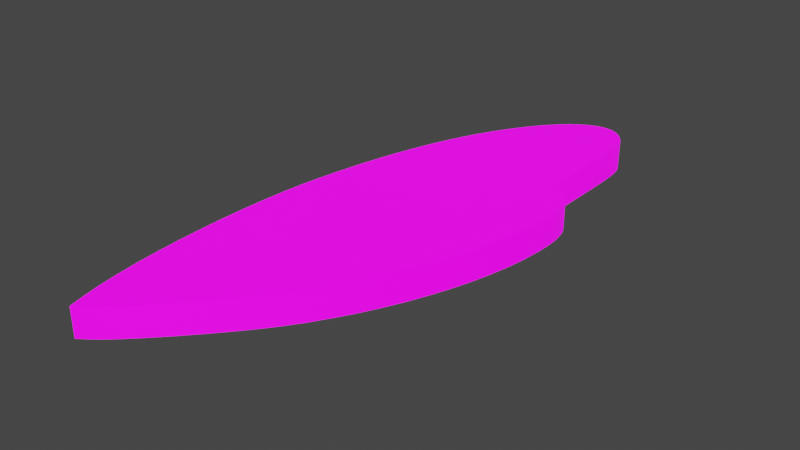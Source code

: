 # Source: UVMap.blend  (saved by Blender 2.93.20; exported with 4.5.12 LTS)
import bpy
from mathutils import Matrix  # noqa: F401  (used for matrix-valued properties, if any)

bpy.ops.wm.read_factory_settings(use_empty=True)
scene = bpy.context.scene
scene.name = 'Scene'

# ---- collections
col_stencil_svg = bpy.data.collections.new('Stencil.svg'); scene.collection.children.link(col_stencil_svg)

# ---- images (referenced by path relative to the original .blend; pixels are not part of the script)
import os
ASSET_DIR = os.environ.get("B2B_ASSET_DIR", "")  # directory of the original .blend (textures are referenced by path, not embedded)
HERE = os.path.dirname(os.path.abspath(__file__))  # packed textures are extracted next to this script under _unpacked/

def load_image(name, relpath, width, height, colorspace="sRGB"):
    """Load a texture the original file referenced (path relative to the .blend, or extracted next to this script)."""
    p = next((c for c in (os.path.join(HERE, relpath), os.path.join(ASSET_DIR, relpath)) if relpath and os.path.exists(c)), "")
    if p:
        img = bpy.data.images.load(p, check_existing=True)
        img.name = name
    else:  # same state as the original file: an image datablock whose file is absent (Cycles renders it pink)
        img = bpy.data.images.new(name, width, height)
        img.source = "FILE"
        img.filepath = "//" + (relpath or name)
    img.colorspace_settings.name = colorspace
    return img
img_icon_png = load_image('Icon.png', 'Icon.png', 1024, 1024, 'sRGB')

# ---- materials (node trees are filled in below, after node groups)
mat_svgmat_002 = bpy.data.materials.new('SVGMat.002')
mat_svgmat_002.use_transparent_shadow = False
mat_svgmat_002.diffuse_color = (0.0, 0.0, 0.0, 1.0)

# ---- material node trees
mat_svgmat_002.use_nodes = True; mat_svgmat_002.node_tree.nodes.clear()
_N = mat_svgmat_002.node_tree.nodes; _L = mat_svgmat_002.node_tree.links
n0 = _N.new('ShaderNodeBsdfPrincipled'); n0.name = 'Principled BSDF'; n0.location = (10, 300)
n0.distribution = 'GGX'
n0.subsurface_method = 'BURLEY'
n0.inputs[3].default_value = 1.45
n0.inputs[28].default_value = 1.0
n1 = _N.new('ShaderNodeOutputMaterial'); n1.name = 'Material Output'; n1.location = (300, 300)
n2 = _N.new('ShaderNodeTexImage'); n2.name = 'Image Texture'; n2.location = (-280, 280)
n2.image = img_icon_png
n3 = _N.new('ShaderNodeTexImage'); n3.name = 'Image Texture.001'; n3.location = (-280, -60)
n3.image = img_icon_png
_L.new(n0.outputs[0], n1.inputs[0])
_L.new(n2.outputs[0], n0.inputs[0])
_L.new(n3.outputs[0], n0.inputs[27])
n1.is_active_output = True

# ---- world
world_world = bpy.data.worlds.new('World'); scene.world = world_world
world_world.use_nodes = True; world_world.node_tree.nodes.clear()
_N = world_world.node_tree.nodes; _L = world_world.node_tree.links
n0 = _N.new('ShaderNodeOutputWorld'); n0.name = 'World Output'; n0.location = (300, 300)
n1 = _N.new('ShaderNodeBackground'); n1.name = 'Background'; n1.location = (10, 300)
n1.inputs[0].default_value = (0.05088, 0.05088, 0.05088, 1.0)
_L.new(n1.outputs[0], n0.inputs[0])
n0.is_active_output = True
world_world.color = (0.05088, 0.05088, 0.05088)
world_world.use_sun_shadow = False
world_world.sun_shadow_jitter_overblur = 0.0

# ---- meshes
me_path1587_001 = bpy.data.meshes.new('path1587.001')
me_path1587_001.from_pydata([(0.003197, 0.002041, 0.0005), (0.00291, 0.003269, 0.0005), (0.002662, 0.004649, 0.0005), (0.002452, 0.006156, 0.0005), (0.002283, 0.007763, 0.0005), (0.002154, 0.009443, 0.0005), (0.002068, 0.01117, 0.0005), (0.002025, 0.01292, 0.0005), (0.002026, 0.01466, 0.0005), (0.002072, 0.01637, 0.0005), (0.002164, 0.01802, 0.0005), (0.002304, 0.01958, 0.0005), (0.002491, 0.02103, 0.0005), (0.002748, 0.0226, 0.0005), (0.003028, 0.02411, 0.0005), (0.003333, 0.02555, 0.0005), (0.003663, 0.02692, 0.0005), (0.004019, 0.02823, 0.0005), (0.0044, 0.02949, 0.0005), (0.004809, 0.03068, 0.0005), (0.005244, 0.03182, 0.0005), (0.005708, 0.0329, 0.0005), (0.0062, 0.03393, 0.0005), (0.006721, 0.03491, 0.0005), (0.007272, 0.03584, 0.0005), (0.007934, 0.03684, 0.0005), (0.008597, 0.0377, 0.0005), (0.009255, 0.03844, 0.0005), (0.009904, 0.03904, 0.0005), (0.01054, 0.0395, 0.0005), (0.01115, 0.03983, 0.0005), (0.01175, 0.04002, 0.0005), (0.01231, 0.04007, 0.0005), (0.01284, 0.03998, 0.0005), (0.01333, 0.03974, 0.0005), (0.01377, 0.03935, 0.0005), (0.01417, 0.03881, 0.0005), (0.01428, 0.03862, 0.0005), (0.01437, 0.03843, 0.0005), (0.01444, 0.03822, 0.0005), (0.01451, 0.03798, 0.0005), (0.01456, 0.03769, 0.0005), (0.0146, 0.03736, 0.0005), (0.01464, 0.03696, 0.0005), (0.01466, 0.03648, 0.0005), (0.01468, 0.03592, 0.0005), (0.0147, 0.03526, 0.0005), (0.01471, 0.0345, 0.0005), (0.01471, 0.03361, 0.0005), (0.01471, 0.03352, 0.0005), (0.01472, 0.03329, 0.0005), (0.01472, 0.03293, 0.0005), (0.01472, 0.03248, 0.0005), (0.01472, 0.03197, 0.0005), (0.01473, 0.03143, 0.0005), (0.01473, 0.03089, 0.0005), (0.01474, 0.03038, 0.0005), (0.01474, 0.02994, 0.0005), (0.01474, 0.02958, 0.0005), (0.01474, 0.02934, 0.0005), (0.01474, 0.02926, 0.0005), (0.01542, 0.02903, 0.0005), (0.0157, 0.02891, 0.0005), (0.01594, 0.02875, 0.0005), (0.01616, 0.02854, 0.0005), (0.01635, 0.02829, 0.0005), (0.01651, 0.028, 0.0005), (0.01664, 0.02765, 0.0005), (0.01674, 0.02725, 0.0005), (0.01682, 0.02681, 0.0005), (0.01687, 0.02631, 0.0005), (0.01689, 0.02576, 0.0005), (0.01688, 0.02515, 0.0005), (0.01685, 0.02449, 0.0005), (0.01673, 0.02318, 0.0005), (0.01653, 0.02185, 0.0005), (0.01625, 0.0205, 0.0005), (0.0159, 0.01913, 0.0005), (0.01548, 0.01776, 0.0005), (0.01499, 0.0164, 0.0005), (0.01444, 0.01504, 0.0005), (0.01383, 0.01371, 0.0005), (0.01316, 0.0124, 0.0005), (0.01243, 0.01113, 0.0005), (0.01166, 0.009895, 0.0005), (0.01083, 0.008716, 0.0005), (0.01037, 0.008114, 0.0005), (0.009842, 0.007459, 0.0005), (0.009262, 0.006766, 0.0005), (0.008645, 0.006053, 0.0005), (0.008005, 0.005335, 0.0005), (0.007358, 0.004628, 0.0005), (0.00672, 0.00395, 0.0005), (0.006104, 0.003316, 0.0005), (0.005527, 0.002743, 0.0005), (0.005004, 0.002248, 0.0005), (0.00455, 0.001845, 0.0005), (0.00418, 0.001553, 0.0005), (0.004166, 0.001543, 0.0005), (0.004127, 0.001515, 0.0005), (0.004068, 0.001473, 0.0005), (0.003994, 0.00142, 0.0005), (0.003911, 0.00136, 0.0005), (0.003822, 0.001297, 0.0005), (0.003734, 0.001233, 0.0005), (0.00365, 0.001173, 0.0005), (0.003577, 0.00112, 0.0005), (0.003518, 0.001078, 0.0005), (0.003479, 0.00105, 0.0005), (0.003465, 0.00104, 0.0005), (0.00346, 0.00106, 0.0005), (0.003445, 0.001114, 0.0005), (0.003423, 0.001196, 0.0005), (0.003395, 0.0013, 0.0005), (0.003364, 0.001417, 0.0005), (0.003331, 0.001541, 0.0005), (0.003298, 0.001665, 0.0005), (0.003266, 0.001782, 0.0005), (0.003239, 0.001885, 0.0005), (0.003217, 0.001967, 0.0005), (0.003202, 0.002021, 0.0005), (0.003197, 0.002041, -0.0005), (0.00291, 0.003269, -0.0005), (0.002662, 0.004649, -0.0005), (0.002452, 0.006156, -0.0005), (0.002283, 0.007763, -0.0005), (0.002154, 0.009443, -0.0005), (0.002068, 0.01117, -0.0005), (0.002025, 0.01292, -0.0005), (0.002026, 0.01466, -0.0005), (0.002072, 0.01637, -0.0005), (0.002164, 0.01802, -0.0005), (0.002304, 0.01958, -0.0005), (0.002491, 0.02103, -0.0005), (0.002748, 0.0226, -0.0005), (0.003028, 0.02411, -0.0005), (0.003333, 0.02555, -0.0005), (0.003663, 0.02692, -0.0005), (0.004019, 0.02823, -0.0005), (0.0044, 0.02949, -0.0005), (0.004809, 0.03068, -0.0005), (0.005244, 0.03182, -0.0005), (0.005708, 0.0329, -0.0005), (0.0062, 0.03393, -0.0005), (0.006721, 0.03491, -0.0005), (0.007272, 0.03584, -0.0005), (0.007934, 0.03684, -0.0005), (0.008597, 0.0377, -0.0005), (0.009255, 0.03844, -0.0005), (0.009904, 0.03904, -0.0005), (0.01054, 0.0395, -0.0005), (0.01115, 0.03983, -0.0005), (0.01175, 0.04002, -0.0005), (0.01231, 0.04007, -0.0005), (0.01284, 0.03998, -0.0005), (0.01333, 0.03974, -0.0005), (0.01377, 0.03935, -0.0005), (0.01417, 0.03881, -0.0005), (0.01428, 0.03862, -0.0005), (0.01437, 0.03843, -0.0005), (0.01444, 0.03822, -0.0005), (0.01451, 0.03798, -0.0005), (0.01456, 0.03769, -0.0005), (0.0146, 0.03736, -0.0005), (0.01464, 0.03696, -0.0005), (0.01466, 0.03648, -0.0005), (0.01468, 0.03592, -0.0005), (0.0147, 0.03526, -0.0005), (0.01471, 0.0345, -0.0005), (0.01471, 0.03361, -0.0005), (0.01471, 0.03352, -0.0005), (0.01472, 0.03329, -0.0005), (0.01472, 0.03293, -0.0005), (0.01472, 0.03248, -0.0005), (0.01472, 0.03197, -0.0005), (0.01473, 0.03143, -0.0005), (0.01473, 0.03089, -0.0005), (0.01474, 0.03038, -0.0005), (0.01474, 0.02994, -0.0005), (0.01474, 0.02958, -0.0005), (0.01474, 0.02934, -0.0005), (0.01474, 0.02926, -0.0005), (0.01542, 0.02903, -0.0005), (0.0157, 0.02891, -0.0005), (0.01594, 0.02875, -0.0005), (0.01616, 0.02854, -0.0005), (0.01635, 0.02829, -0.0005), (0.01651, 0.028, -0.0005), (0.01664, 0.02765, -0.0005), (0.01674, 0.02725, -0.0005), (0.01682, 0.02681, -0.0005), (0.01687, 0.02631, -0.0005), (0.01689, 0.02576, -0.0005), (0.01688, 0.02515, -0.0005), (0.01685, 0.02449, -0.0005), (0.01673, 0.02318, -0.0005), (0.01653, 0.02185, -0.0005), (0.01625, 0.0205, -0.0005), (0.0159, 0.01913, -0.0005), (0.01548, 0.01776, -0.0005), (0.01499, 0.0164, -0.0005), (0.01444, 0.01504, -0.0005), (0.01383, 0.01371, -0.0005), (0.01316, 0.0124, -0.0005), (0.01243, 0.01113, -0.0005), (0.01166, 0.009895, -0.0005), (0.01083, 0.008716, -0.0005), (0.01037, 0.008114, -0.0005), (0.009842, 0.007459, -0.0005), (0.009262, 0.006766, -0.0005), (0.008645, 0.006053, -0.0005), (0.008005, 0.005335, -0.0005), (0.007358, 0.004628, -0.0005), (0.00672, 0.00395, -0.0005), (0.006104, 0.003316, -0.0005), (0.005527, 0.002743, -0.0005), (0.005004, 0.002248, -0.0005), (0.00455, 0.001845, -0.0005), (0.00418, 0.001553, -0.0005), (0.004166, 0.001543, -0.0005), (0.004127, 0.001515, -0.0005), (0.004068, 0.001473, -0.0005), (0.003994, 0.00142, -0.0005), (0.003911, 0.00136, -0.0005), (0.003822, 0.001297, -0.0005), (0.003734, 0.001233, -0.0005), (0.00365, 0.001173, -0.0005), (0.003577, 0.00112, -0.0005), (0.003518, 0.001078, -0.0005), (0.003479, 0.00105, -0.0005), (0.003465, 0.00104, -0.0005), (0.00346, 0.00106, -0.0005), (0.003445, 0.001114, -0.0005), (0.003423, 0.001196, -0.0005), (0.003395, 0.0013, -0.0005), (0.003364, 0.001417, -0.0005), (0.003331, 0.001541, -0.0005), (0.003298, 0.001665, -0.0005), (0.003266, 0.001782, -0.0005), (0.003239, 0.001885, -0.0005), (0.003217, 0.001967, -0.0005), (0.003202, 0.002021, -0.0005)], [], [(31, 33, 32), (30, 33, 31), (30, 34, 33), (29, 34, 30), (29, 35, 34), (28, 35, 29), (28, 36, 35), (27, 36, 28), (27, 37, 36), (27, 38, 37), (26, 38, 27), (26, 39, 38), (26, 40, 39), (26, 41, 40), (25, 41, 26), (25, 42, 41), (25, 43, 42), (25, 44, 43), (24, 44, 25), (24, 45, 44), (24, 46, 45), (23, 46, 24), (23, 47, 46), (22, 47, 23), (22, 48, 47), (21, 48, 22), (21, 49, 48), (21, 50, 49), (21, 51, 50), (21, 52, 51), (20, 52, 21), (20, 53, 52), (20, 54, 53), (19, 54, 20), (19, 55, 54), (19, 56, 55), (18, 56, 19), (18, 57, 56), (18, 58, 57), (18, 59, 58), (17, 59, 18), (17, 60, 59), (17, 61, 60), (17, 62, 61), (17, 63, 62), (17, 64, 63), (17, 65, 64), (17, 66, 65), (16, 66, 17), (16, 67, 66), (16, 68, 67), (16, 69, 68), (15, 69, 16), (15, 70, 69), (15, 71, 70), (15, 72, 71), (14, 72, 15), (14, 73, 72), (14, 74, 73), (13, 74, 14), (13, 75, 74), (12, 75, 13), (12, 76, 75), (11, 76, 12), (11, 77, 76), (10, 77, 11), (10, 78, 77), (9, 78, 10), (9, 79, 78), (9, 80, 79), (8, 80, 9), (8, 81, 80), (7, 81, 8), (7, 82, 81), (6, 82, 7), (6, 83, 82), (5, 83, 6), (5, 84, 83), (5, 85, 84), (4, 85, 5), (4, 86, 85), (4, 87, 86), (3, 87, 4), (3, 88, 87), (3, 89, 88), (2, 89, 3), (2, 90, 89), (2, 91, 90), (1, 91, 2), (1, 92, 91), (1, 93, 92), (1, 94, 93), (0, 94, 1), (0, 95, 94), (0, 96, 95), (120, 96, 0), (119, 96, 120), (118, 96, 119), (117, 96, 118), (117, 97, 96), (116, 97, 117), (115, 97, 116), (115, 98, 97), (115, 99, 98), (114, 99, 115), (114, 100, 99), (114, 101, 100), (114, 102, 101), (113, 102, 114), (113, 103, 102), (112, 103, 113), (112, 104, 103), (112, 105, 104), (111, 105, 112), (111, 106, 105), (111, 107, 106), (110, 107, 111), (110, 108, 107), (109, 108, 110), (152, 153, 154), (151, 152, 154), (151, 154, 155), (150, 151, 155), (150, 155, 156), (149, 150, 156), (149, 156, 157), (148, 149, 157), (148, 157, 158), (148, 158, 159), (147, 148, 159), (147, 159, 160), (147, 160, 161), (147, 161, 162), (146, 147, 162), (146, 162, 163), (146, 163, 164), (146, 164, 165), (145, 146, 165), (145, 165, 166), (145, 166, 167), (144, 145, 167), (144, 167, 168), (143, 144, 168), (143, 168, 169), (142, 143, 169), (142, 169, 170), (142, 170, 171), (142, 171, 172), (142, 172, 173), (141, 142, 173), (141, 173, 174), (141, 174, 175), (140, 141, 175), (140, 175, 176), (140, 176, 177), (139, 140, 177), (139, 177, 178), (139, 178, 179), (139, 179, 180), (138, 139, 180), (138, 180, 181), (138, 181, 182), (138, 182, 183), (138, 183, 184), (138, 184, 185), (138, 185, 186), (138, 186, 187), (137, 138, 187), (137, 187, 188), (137, 188, 189), (137, 189, 190), (136, 137, 190), (136, 190, 191), (136, 191, 192), (136, 192, 193), (135, 136, 193), (135, 193, 194), (135, 194, 195), (134, 135, 195), (134, 195, 196), (133, 134, 196), (133, 196, 197), (132, 133, 197), (132, 197, 198), (131, 132, 198), (131, 198, 199), (130, 131, 199), (130, 199, 200), (130, 200, 201), (129, 130, 201), (129, 201, 202), (128, 129, 202), (128, 202, 203), (127, 128, 203), (127, 203, 204), (126, 127, 204), (126, 204, 205), (126, 205, 206), (125, 126, 206), (125, 206, 207), (125, 207, 208), (124, 125, 208), (124, 208, 209), (124, 209, 210), (123, 124, 210), (123, 210, 211), (123, 211, 212), (122, 123, 212), (122, 212, 213), (122, 213, 214), (122, 214, 215), (121, 122, 215), (121, 215, 216), (121, 216, 217), (241, 121, 217), (240, 241, 217), (239, 240, 217), (238, 239, 217), (238, 217, 218), (237, 238, 218), (236, 237, 218), (236, 218, 219), (236, 219, 220), (235, 236, 220), (235, 220, 221), (235, 221, 222), (235, 222, 223), (234, 235, 223), (234, 223, 224), (233, 234, 224), (233, 224, 225), (233, 225, 226), (232, 233, 226), (232, 226, 227), (232, 227, 228), (231, 232, 228), (231, 228, 229), (230, 231, 229), (31, 32, 153, 152), (32, 33, 154, 153), (30, 31, 152, 151), (33, 34, 155, 154), (29, 30, 151, 150), (34, 35, 156, 155), (28, 29, 150, 149), (35, 36, 157, 156), (27, 28, 149, 148), (36, 37, 158, 157), (37, 38, 159, 158), (26, 27, 148, 147), (38, 39, 160, 159), (39, 40, 161, 160), (40, 41, 162, 161), (25, 26, 147, 146), (41, 42, 163, 162), (42, 43, 164, 163), (43, 44, 165, 164), (24, 25, 146, 145), (44, 45, 166, 165), (45, 46, 167, 166), (23, 24, 145, 144), (46, 47, 168, 167), (22, 23, 144, 143), (47, 48, 169, 168), (21, 22, 143, 142), (48, 49, 170, 169), (49, 50, 171, 170), (50, 51, 172, 171), (51, 52, 173, 172), (20, 21, 142, 141), (52, 53, 174, 173), (53, 54, 175, 174), (19, 20, 141, 140), (54, 55, 176, 175), (55, 56, 177, 176), (18, 19, 140, 139), (56, 57, 178, 177), (57, 58, 179, 178), (58, 59, 180, 179), (17, 18, 139, 138), (59, 60, 181, 180), (60, 61, 182, 181), (61, 62, 183, 182), (62, 63, 184, 183), (63, 64, 185, 184), (64, 65, 186, 185), (65, 66, 187, 186), (16, 17, 138, 137), (66, 67, 188, 187), (67, 68, 189, 188), (68, 69, 190, 189), (15, 16, 137, 136), (69, 70, 191, 190), (70, 71, 192, 191), (71, 72, 193, 192), (14, 15, 136, 135), (72, 73, 194, 193), (73, 74, 195, 194), (13, 14, 135, 134), (74, 75, 196, 195), (12, 13, 134, 133), (75, 76, 197, 196), (11, 12, 133, 132), (76, 77, 198, 197), (10, 11, 132, 131), (77, 78, 199, 198), (9, 10, 131, 130), (78, 79, 200, 199), (79, 80, 201, 200), (8, 9, 130, 129), (80, 81, 202, 201), (7, 8, 129, 128), (81, 82, 203, 202), (6, 7, 128, 127), (82, 83, 204, 203), (5, 6, 127, 126), (83, 84, 205, 204), (84, 85, 206, 205), (4, 5, 126, 125), (85, 86, 207, 206), (86, 87, 208, 207), (3, 4, 125, 124), (87, 88, 209, 208), (88, 89, 210, 209), (2, 3, 124, 123), (89, 90, 211, 210), (90, 91, 212, 211), (1, 2, 123, 122), (91, 92, 213, 212), (92, 93, 214, 213), (93, 94, 215, 214), (0, 1, 122, 121), (94, 95, 216, 215), (95, 96, 217, 216), (120, 0, 121, 241), (119, 120, 241, 240), (118, 119, 240, 239), (117, 118, 239, 238), (96, 97, 218, 217), (116, 117, 238, 237), (115, 116, 237, 236), (97, 98, 219, 218), (98, 99, 220, 219), (114, 115, 236, 235), (99, 100, 221, 220), (100, 101, 222, 221), (101, 102, 223, 222), (113, 114, 235, 234), (102, 103, 224, 223), (112, 113, 234, 233), (103, 104, 225, 224), (104, 105, 226, 225), (111, 112, 233, 232), (105, 106, 227, 226), (106, 107, 228, 227), (110, 111, 232, 231), (107, 108, 229, 228), (109, 110, 231, 230), (108, 109, 230, 229)])
_uv = me_path1587_001.uv_layers.new(name='UVMap')
_uv.uv.foreach_set('vector', [0.6177, 0.9274, 0.6713, 0.9263, 0.6453, 0.9285, 0.5886, 0.9232, 0.6713, 0.9263, 0.6177, 0.9274, 0.5886, 0.9232, 0.6954, 0.921, 0.6713, 0.9263, 0.5583, 0.9159, 0.6954, 0.921, 0.5886, 0.9232, 0.5583, 0.9159, 0.7173, 0.9124, 0.6954, 0.921, 0.5271, 0.9055, 0.7173, 0.9124, 0.5583, 0.9159, 0.5271, 0.9055, 0.7368, 0.9004, 0.7173, 0.9124, 0.4952, 0.8921, 0.7368, 0.9004, 0.5271, 0.9055, 0.4952, 0.8921, 0.742, 0.8963, 0.7368, 0.9004, 0.4952, 0.8921, 0.7464, 0.892, 0.742, 0.8963, 0.4629, 0.8758, 0.7464, 0.892, 0.4952, 0.8921, 0.4629, 0.8758, 0.7502, 0.8873, 0.7464, 0.892, 0.4629, 0.8758, 0.7533, 0.8819, 0.7502, 0.8873, 0.4629, 0.8758, 0.7559, 0.8756, 0.7533, 0.8819, 0.4303, 0.8566, 0.7559, 0.8756, 0.4629, 0.8758, 0.4303, 0.8566, 0.758, 0.8682, 0.7559, 0.8756, 0.4303, 0.8566, 0.7597, 0.8593, 0.758, 0.8682, 0.4303, 0.8566, 0.7609, 0.8487, 0.7597, 0.8593, 0.3978, 0.8345, 0.7609, 0.8487, 0.4303, 0.8566, 0.3978, 0.8345, 0.7619, 0.8363, 0.7609, 0.8487, 0.3978, 0.8345, 0.7626, 0.8216, 0.7619, 0.8363, 0.3707, 0.8138, 0.7626, 0.8216, 0.3978, 0.8345, 0.3707, 0.8138, 0.7631, 0.8046, 0.7626, 0.8216, 0.3451, 0.7921, 0.7631, 0.8046, 0.3707, 0.8138, 0.3451, 0.7921, 0.7635, 0.7848, 0.7631, 0.8046, 0.3209, 0.7692, 0.7635, 0.7848, 0.3451, 0.7921, 0.3209, 0.7692, 0.7635, 0.7829, 0.7635, 0.7848, 0.3209, 0.7692, 0.7636, 0.7777, 0.7635, 0.7829, 0.3209, 0.7692, 0.7637, 0.7697, 0.7636, 0.7777, 0.3209, 0.7692, 0.7639, 0.7597, 0.7637, 0.7697, 0.2981, 0.7451, 0.7639, 0.7597, 0.3209, 0.7692, 0.2981, 0.7451, 0.764, 0.7484, 0.7639, 0.7597, 0.2981, 0.7451, 0.7642, 0.7365, 0.764, 0.7484, 0.2767, 0.7198, 0.7642, 0.7365, 0.2981, 0.7451, 0.2767, 0.7198, 0.7644, 0.7245, 0.7642, 0.7365, 0.2767, 0.7198, 0.7646, 0.7132, 0.7644, 0.7245, 0.2567, 0.6932, 0.7646, 0.7132, 0.2767, 0.7198, 0.2567, 0.6932, 0.7647, 0.7032, 0.7646, 0.7132, 0.2567, 0.6932, 0.7648, 0.6953, 0.7647, 0.7032, 0.2567, 0.6932, 0.7649, 0.69, 0.7648, 0.6953, 0.2379, 0.6654, 0.7649, 0.69, 0.2567, 0.6932, 0.2379, 0.6654, 0.7649, 0.6881, 0.7649, 0.69, 0.2379, 0.6654, 0.7981, 0.6831, 0.7649, 0.6881, 0.2379, 0.6654, 0.8118, 0.6805, 0.7981, 0.6831, 0.2379, 0.6654, 0.8239, 0.6769, 0.8118, 0.6805, 0.2379, 0.6654, 0.8347, 0.6723, 0.8239, 0.6769, 0.2379, 0.6654, 0.8439, 0.6667, 0.8347, 0.6723, 0.2379, 0.6654, 0.8518, 0.6601, 0.8439, 0.6667, 0.2204, 0.6362, 0.8518, 0.6601, 0.2379, 0.6654, 0.2204, 0.6362, 0.8582, 0.6524, 0.8518, 0.6601, 0.2204, 0.6362, 0.8633, 0.6436, 0.8582, 0.6524, 0.2204, 0.6362, 0.867, 0.6337, 0.8633, 0.6436, 0.2042, 0.6057, 0.867, 0.6337, 0.2204, 0.6362, 0.2042, 0.6057, 0.8694, 0.6226, 0.867, 0.6337, 0.2042, 0.6057, 0.8705, 0.6103, 0.8694, 0.6226, 0.2042, 0.6057, 0.8702, 0.5968, 0.8705, 0.6103, 0.1892, 0.5737, 0.8702, 0.5968, 0.2042, 0.6057, 0.1892, 0.5737, 0.8687, 0.5821, 0.8702, 0.5968, 0.1892, 0.5737, 0.8627, 0.5531, 0.8687, 0.5821, 0.1754, 0.5402, 0.8627, 0.5531, 0.1892, 0.5737, 0.1754, 0.5402, 0.8528, 0.5235, 0.8627, 0.5531, 0.1628, 0.5053, 0.8528, 0.5235, 0.1754, 0.5402, 0.1628, 0.5053, 0.8392, 0.4935, 0.8528, 0.5235, 0.1536, 0.473, 0.8392, 0.4935, 0.1628, 0.5053, 0.1536, 0.473, 0.822, 0.4631, 0.8392, 0.4935, 0.1468, 0.4383, 0.822, 0.4631, 0.1536, 0.473, 0.1468, 0.4383, 0.8013, 0.4327, 0.822, 0.4631, 0.1422, 0.4016, 0.8013, 0.4327, 0.1468, 0.4383, 0.1422, 0.4016, 0.7773, 0.4023, 0.8013, 0.4327, 0.1422, 0.4016, 0.7502, 0.3722, 0.7773, 0.4023, 0.14, 0.3637, 0.7502, 0.3722, 0.1422, 0.4016, 0.14, 0.3637, 0.7201, 0.3425, 0.7502, 0.3722, 0.1399, 0.325, 0.7201, 0.3425, 0.14, 0.3637, 0.1399, 0.325, 0.6871, 0.3134, 0.7201, 0.3425, 0.142, 0.2861, 0.6871, 0.3134, 0.1399, 0.325, 0.142, 0.2861, 0.6514, 0.2851, 0.6871, 0.3134, 0.1463, 0.2478, 0.6514, 0.2851, 0.142, 0.2861, 0.1463, 0.2478, 0.6132, 0.2578, 0.6514, 0.2851, 0.1463, 0.2478, 0.5726, 0.2316, 0.6132, 0.2578, 0.1526, 0.2104, 0.5726, 0.2316, 0.1463, 0.2478, 0.1526, 0.2104, 0.55, 0.2182, 0.5726, 0.2316, 0.1526, 0.2104, 0.5241, 0.2037, 0.55, 0.2182, 0.1609, 0.1747, 0.5241, 0.2037, 0.1526, 0.2104, 0.1609, 0.1747, 0.4956, 0.1883, 0.5241, 0.2037, 0.1609, 0.1747, 0.4652, 0.1724, 0.4956, 0.1883, 0.1712, 0.1412, 0.4652, 0.1724, 0.1609, 0.1747, 0.1712, 0.1412, 0.4338, 0.1565, 0.4652, 0.1724, 0.1712, 0.1412, 0.402, 0.1408, 0.4338, 0.1565, 0.1834, 0.1105, 0.402, 0.1408, 0.1712, 0.1412, 0.1834, 0.1105, 0.3706, 0.1257, 0.402, 0.1408, 0.1834, 0.1105, 0.3404, 0.1116, 0.3706, 0.1257, 0.1834, 0.1105, 0.3121, 0.09887, 0.3404, 0.1116, 0.1975, 0.08326, 0.3121, 0.09887, 0.1834, 0.1105, 0.1975, 0.08326, 0.2863, 0.08785, 0.3121, 0.09887, 0.1975, 0.08326, 0.264, 0.07891, 0.2863, 0.08785, 0.1978, 0.08282, 0.264, 0.07891, 0.1975, 0.08326, 0.1985, 0.08161, 0.264, 0.07891, 0.1978, 0.08282, 0.1996, 0.07978, 0.264, 0.07891, 0.1985, 0.08161, 0.2009, 0.07749, 0.264, 0.07891, 0.1996, 0.07978, 0.2009, 0.07749, 0.2458, 0.07241, 0.264, 0.07891, 0.2025, 0.07489, 0.2458, 0.07241, 0.2009, 0.07749, 0.2041, 0.07214, 0.2458, 0.07241, 0.2025, 0.07489, 0.2041, 0.07214, 0.2451, 0.07219, 0.2458, 0.07241, 0.2041, 0.07214, 0.2432, 0.07157, 0.2451, 0.07219, 0.2057, 0.06938, 0.2432, 0.07157, 0.2041, 0.07214, 0.2057, 0.06938, 0.2403, 0.07063, 0.2432, 0.07157, 0.2057, 0.06938, 0.2367, 0.06946, 0.2403, 0.07063, 0.2057, 0.06938, 0.2326, 0.06813, 0.2367, 0.06946, 0.2073, 0.06678, 0.2326, 0.06813, 0.2057, 0.06938, 0.2073, 0.06678, 0.2283, 0.06671, 0.2326, 0.06813, 0.2086, 0.06449, 0.2283, 0.06671, 0.2073, 0.06678, 0.2086, 0.06449, 0.2239, 0.0653, 0.2283, 0.06671, 0.2086, 0.06449, 0.2198, 0.06397, 0.2239, 0.0653, 0.2097, 0.06266, 0.2198, 0.06397, 0.2086, 0.06449, 0.2097, 0.06266, 0.2162, 0.06279, 0.2198, 0.06397, 0.2097, 0.06266, 0.2133, 0.06186, 0.2162, 0.06279, 0.2104, 0.06145, 0.2133, 0.06186, 0.2097, 0.06266, 0.2104, 0.06145, 0.2114, 0.06124, 0.2133, 0.06186, 0.2107, 0.06101, 0.2114, 0.06124, 0.2104, 0.06145, 0.6177, 0.9274, 0.6453, 0.9285, 0.6713, 0.9263, 0.5886, 0.9232, 0.6177, 0.9274, 0.6713, 0.9263, 0.5886, 0.9232, 0.6713, 0.9263, 0.6954, 0.921, 0.5583, 0.9159, 0.5886, 0.9232, 0.6954, 0.921, 0.5583, 0.9159, 0.6954, 0.921, 0.7173, 0.9124, 0.5271, 0.9055, 0.5583, 0.9159, 0.7173, 0.9124, 0.5271, 0.9055, 0.7173, 0.9124, 0.7368, 0.9004, 0.4952, 0.8921, 0.5271, 0.9055, 0.7368, 0.9004, 0.4952, 0.8921, 0.7368, 0.9004, 0.742, 0.8963, 0.4952, 0.8921, 0.742, 0.8963, 0.7464, 0.892, 0.4629, 0.8758, 0.4952, 0.8921, 0.7464, 0.892, 0.4629, 0.8758, 0.7464, 0.892, 0.7502, 0.8873, 0.4629, 0.8758, 0.7502, 0.8873, 0.7533, 0.8819, 0.4629, 0.8758, 0.7533, 0.8819, 0.7559, 0.8756, 0.4303, 0.8566, 0.4629, 0.8758, 0.7559, 0.8756, 0.4303, 0.8566, 0.7559, 0.8756, 0.758, 0.8682, 0.4303, 0.8566, 0.758, 0.8682, 0.7597, 0.8593, 0.4303, 0.8566, 0.7597, 0.8593, 0.7609, 0.8487, 0.3978, 0.8345, 0.4303, 0.8566, 0.7609, 0.8487, 0.3978, 0.8345, 0.7609, 0.8487, 0.7619, 0.8363, 0.3978, 0.8345, 0.7619, 0.8363, 0.7626, 0.8216, 0.3707, 0.8138, 0.3978, 0.8345, 0.7626, 0.8216, 0.3707, 0.8138, 0.7626, 0.8216, 0.7631, 0.8046, 0.3451, 0.7921, 0.3707, 0.8138, 0.7631, 0.8046, 0.3451, 0.7921, 0.7631, 0.8046, 0.7635, 0.7848, 0.3209, 0.7692, 0.3451, 0.7921, 0.7635, 0.7848, 0.3209, 0.7692, 0.7635, 0.7848, 0.7635, 0.7829, 0.3209, 0.7692, 0.7635, 0.7829, 0.7636, 0.7777, 0.3209, 0.7692, 0.7636, 0.7777, 0.7637, 0.7697, 0.3209, 0.7692, 0.7637, 0.7697, 0.7639, 0.7597, 0.2981, 0.7451, 0.3209, 0.7692, 0.7639, 0.7597, 0.2981, 0.7451, 0.7639, 0.7597, 0.764, 0.7484, 0.2981, 0.7451, 0.764, 0.7484, 0.7642, 0.7365, 0.2767, 0.7198, 0.2981, 0.7451, 0.7642, 0.7365, 0.2767, 0.7198, 0.7642, 0.7365, 0.7644, 0.7245, 0.2767, 0.7198, 0.7644, 0.7245, 0.7646, 0.7132, 0.2567, 0.6932, 0.2767, 0.7198, 0.7646, 0.7132, 0.2567, 0.6932, 0.7646, 0.7132, 0.7647, 0.7032, 0.2567, 0.6932, 0.7647, 0.7032, 0.7648, 0.6953, 0.2567, 0.6932, 0.7648, 0.6953, 0.7649, 0.69, 0.2379, 0.6654, 0.2567, 0.6932, 0.7649, 0.69, 0.2379, 0.6654, 0.7649, 0.69, 0.7649, 0.6881, 0.2379, 0.6654, 0.7649, 0.6881, 0.7981, 0.6831, 0.2379, 0.6654, 0.7981, 0.6831, 0.8118, 0.6805, 0.2379, 0.6654, 0.8118, 0.6805, 0.8239, 0.6769, 0.2379, 0.6654, 0.8239, 0.6769, 0.8347, 0.6723, 0.2379, 0.6654, 0.8347, 0.6723, 0.8439, 0.6667, 0.2379, 0.6654, 0.8439, 0.6667, 0.8518, 0.6601, 0.2204, 0.6362, 0.2379, 0.6654, 0.8518, 0.6601, 0.2204, 0.6362, 0.8518, 0.6601, 0.8582, 0.6524, 0.2204, 0.6362, 0.8582, 0.6524, 0.8633, 0.6436, 0.2204, 0.6362, 0.8633, 0.6436, 0.867, 0.6337, 0.2042, 0.6057, 0.2204, 0.6362, 0.867, 0.6337, 0.2042, 0.6057, 0.867, 0.6337, 0.8694, 0.6226, 0.2042, 0.6057, 0.8694, 0.6226, 0.8705, 0.6103, 0.2042, 0.6057, 0.8705, 0.6103, 0.8702, 0.5968, 0.1892, 0.5737, 0.2042, 0.6057, 0.8702, 0.5968, 0.1892, 0.5737, 0.8702, 0.5968, 0.8687, 0.5821, 0.1892, 0.5737, 0.8687, 0.5821, 0.8627, 0.5531, 0.1754, 0.5402, 0.1892, 0.5737, 0.8627, 0.5531, 0.1754, 0.5402, 0.8627, 0.5531, 0.8528, 0.5235, 0.1628, 0.5053, 0.1754, 0.5402, 0.8528, 0.5235, 0.1628, 0.5053, 0.8528, 0.5235, 0.8392, 0.4935, 0.1536, 0.473, 0.1628, 0.5053, 0.8392, 0.4935, 0.1536, 0.473, 0.8392, 0.4935, 0.822, 0.4631, 0.1468, 0.4383, 0.1536, 0.473, 0.822, 0.4631, 0.1468, 0.4383, 0.822, 0.4631, 0.8013, 0.4327, 0.1422, 0.4016, 0.1468, 0.4383, 0.8013, 0.4327, 0.1422, 0.4016, 0.8013, 0.4327, 0.7773, 0.4023, 0.1422, 0.4016, 0.7773, 0.4023, 0.7502, 0.3722, 0.14, 0.3637, 0.1422, 0.4016, 0.7502, 0.3722, 0.14, 0.3637, 0.7502, 0.3722, 0.7201, 0.3425, 0.1399, 0.325, 0.14, 0.3637, 0.7201, 0.3425, 0.1399, 0.325, 0.7201, 0.3425, 0.6871, 0.3134, 0.142, 0.2861, 0.1399, 0.325, 0.6871, 0.3134, 0.142, 0.2861, 0.6871, 0.3134, 0.6514, 0.2851, 0.1463, 0.2478, 0.142, 0.2861, 0.6514, 0.2851, 0.1463, 0.2478, 0.6514, 0.2851, 0.6132, 0.2578, 0.1463, 0.2478, 0.6132, 0.2578, 0.5726, 0.2316, 0.1526, 0.2104, 0.1463, 0.2478, 0.5726, 0.2316, 0.1526, 0.2104, 0.5726, 0.2316, 0.55, 0.2182, 0.1526, 0.2104, 0.55, 0.2182, 0.5241, 0.2037, 0.1609, 0.1747, 0.1526, 0.2104, 0.5241, 0.2037, 0.1609, 0.1747, 0.5241, 0.2037, 0.4956, 0.1883, 0.1609, 0.1747, 0.4956, 0.1883, 0.4652, 0.1724, 0.1712, 0.1412, 0.1609, 0.1747, 0.4652, 0.1724, 0.1712, 0.1412, 0.4652, 0.1724, 0.4338, 0.1565, 0.1712, 0.1412, 0.4338, 0.1565, 0.402, 0.1408, 0.1834, 0.1105, 0.1712, 0.1412, 0.402, 0.1408, 0.1834, 0.1105, 0.402, 0.1408, 0.3706, 0.1257, 0.1834, 0.1105, 0.3706, 0.1257, 0.3404, 0.1116, 0.1834, 0.1105, 0.3404, 0.1116, 0.3121, 0.09887, 0.1975, 0.08326, 0.1834, 0.1105, 0.3121, 0.09887, 0.1975, 0.08326, 0.3121, 0.09887, 0.2863, 0.08785, 0.1975, 0.08326, 0.2863, 0.08785, 0.264, 0.07891, 0.1978, 0.08282, 0.1975, 0.08326, 0.264, 0.07891, 0.1985, 0.08161, 0.1978, 0.08282, 0.264, 0.07891, 0.1996, 0.07978, 0.1985, 0.08161, 0.264, 0.07891, 0.2009, 0.07749, 0.1996, 0.07978, 0.264, 0.07891, 0.2009, 0.07749, 0.264, 0.07891, 0.2458, 0.07241, 0.2025, 0.07489, 0.2009, 0.07749, 0.2458, 0.07241, 0.2041, 0.07214, 0.2025, 0.07489, 0.2458, 0.07241, 0.2041, 0.07214, 0.2458, 0.07241, 0.2451, 0.07219, 0.2041, 0.07214, 0.2451, 0.07219, 0.2432, 0.07157, 0.2057, 0.06938, 0.2041, 0.07214, 0.2432, 0.07157, 0.2057, 0.06938, 0.2432, 0.07157, 0.2403, 0.07063, 0.2057, 0.06938, 0.2403, 0.07063, 0.2367, 0.06946, 0.2057, 0.06938, 0.2367, 0.06946, 0.2326, 0.06813, 0.2073, 0.06678, 0.2057, 0.06938, 0.2326, 0.06813, 0.2073, 0.06678, 0.2326, 0.06813, 0.2283, 0.06671, 0.2086, 0.06449, 0.2073, 0.06678, 0.2283, 0.06671, 0.2086, 0.06449, 0.2283, 0.06671, 0.2239, 0.0653, 0.2086, 0.06449, 0.2239, 0.0653, 0.2198, 0.06397, 0.2097, 0.06266, 0.2086, 0.06449, 0.2198, 0.06397, 0.2097, 0.06266, 0.2198, 0.06397, 0.2162, 0.06279, 0.2097, 0.06266, 0.2162, 0.06279, 0.2133, 0.06186, 0.2104, 0.06145, 0.2097, 0.06266, 0.2133, 0.06186, 0.2104, 0.06145, 0.2133, 0.06186, 0.2114, 0.06124, 0.2107, 0.06101, 0.2104, 0.06145, 0.2114, 0.06124, 0.6177, 0.9274, 0.6453, 0.9285, 0.6453, 0.9285, 0.6177, 0.9274, 0.6453, 0.9285, 0.6713, 0.9263, 0.6713, 0.9263, 0.6453, 0.9285, 0.5886, 0.9232, 0.6177, 0.9274, 0.6177, 0.9274, 0.5886, 0.9232, 0.6713, 0.9263, 0.6954, 0.921, 0.6954, 0.921, 0.6713, 0.9263, 0.5583, 0.9159, 0.5886, 0.9232, 0.5886, 0.9232, 0.5583, 0.9159, 0.6954, 0.921, 0.7173, 0.9124, 0.7173, 0.9124, 0.6954, 0.921, 0.5271, 0.9055, 0.5583, 0.9159, 0.5583, 0.9159, 0.5271, 0.9055, 0.7173, 0.9124, 0.7368, 0.9004, 0.7368, 0.9004, 0.7173, 0.9124, 0.4952, 0.8921, 0.5271, 0.9055, 0.5271, 0.9055, 0.4952, 0.8921, 0.7368, 0.9004, 0.742, 0.8963, 0.742, 0.8963, 0.7368, 0.9004, 0.742, 0.8963, 0.7464, 0.892, 0.7464, 0.892, 0.742, 0.8963, 0.4629, 0.8758, 0.4952, 0.8921, 0.4952, 0.8921, 0.4629, 0.8758, 0.7464, 0.892, 0.7502, 0.8873, 0.7502, 0.8873, 0.7464, 0.892, 0.7502, 0.8873, 0.7533, 0.8819, 0.7533, 0.8819, 0.7502, 0.8873, 0.7533, 0.8819, 0.7559, 0.8756, 0.7559, 0.8756, 0.7533, 0.8819, 0.4303, 0.8566, 0.4629, 0.8758, 0.4629, 0.8758, 0.4303, 0.8566, 0.7559, 0.8756, 0.758, 0.8682, 0.758, 0.8682, 0.7559, 0.8756, 0.758, 0.8682, 0.7597, 0.8593, 0.7597, 0.8593, 0.758, 0.8682, 0.7597, 0.8593, 0.7609, 0.8487, 0.7609, 0.8487, 0.7597, 0.8593, 0.3978, 0.8345, 0.4303, 0.8566, 0.4303, 0.8566, 0.3978, 0.8345, 0.7609, 0.8487, 0.7619, 0.8363, 0.7619, 0.8363, 0.7609, 0.8487, 0.7619, 0.8363, 0.7626, 0.8216, 0.7626, 0.8216, 0.7619, 0.8363, 0.3707, 0.8138, 0.3978, 0.8345, 0.3978, 0.8345, 0.3707, 0.8138, 0.7626, 0.8216, 0.7631, 0.8046, 0.7631, 0.8046, 0.7626, 0.8216, 0.3451, 0.7921, 0.3707, 0.8138, 0.3707, 0.8138, 0.3451, 0.7921, 0.7631, 0.8046, 0.7635, 0.7848, 0.7635, 0.7848, 0.7631, 0.8046, 0.3209, 0.7692, 0.3451, 0.7921, 0.3451, 0.7921, 0.3209, 0.7692, 0.7635, 0.7848, 0.7635, 0.7829, 0.7635, 0.7829, 0.7635, 0.7848, 0.7635, 0.7829, 0.7636, 0.7777, 0.7636, 0.7777, 0.7635, 0.7829, 0.7636, 0.7777, 0.7637, 0.7697, 0.7637, 0.7697, 0.7636, 0.7777, 0.7637, 0.7697, 0.7639, 0.7597, 0.7639, 0.7597, 0.7637, 0.7697, 0.2981, 0.7451, 0.3209, 0.7692, 0.3209, 0.7692, 0.2981, 0.7451, 0.7639, 0.7597, 0.764, 0.7484, 0.764, 0.7484, 0.7639, 0.7597, 0.764, 0.7484, 0.7642, 0.7365, 0.7642, 0.7365, 0.764, 0.7484, 0.2767, 0.7198, 0.2981, 0.7451, 0.2981, 0.7451, 0.2767, 0.7198, 0.7642, 0.7365, 0.7644, 0.7245, 0.7644, 0.7245, 0.7642, 0.7365, 0.7644, 0.7245, 0.7646, 0.7132, 0.7646, 0.7132, 0.7644, 0.7245, 0.2567, 0.6932, 0.2767, 0.7198, 0.2767, 0.7198, 0.2567, 0.6932, 0.7646, 0.7132, 0.7647, 0.7032, 0.7647, 0.7032, 0.7646, 0.7132, 0.7647, 0.7032, 0.7648, 0.6953, 0.7648, 0.6953, 0.7647, 0.7032, 0.7648, 0.6953, 0.7649, 0.69, 0.7649, 0.69, 0.7648, 0.6953, 0.2379, 0.6654, 0.2567, 0.6932, 0.2567, 0.6932, 0.2379, 0.6654, 0.7649, 0.69, 0.7649, 0.6881, 0.7649, 0.6881, 0.7649, 0.69, 0.7649, 0.6881, 0.7981, 0.6831, 0.7981, 0.6831, 0.7649, 0.6881, 0.7981, 0.6831, 0.8118, 0.6805, 0.8118, 0.6805, 0.7981, 0.6831, 0.8118, 0.6805, 0.8239, 0.6769, 0.8239, 0.6769, 0.8118, 0.6805, 0.8239, 0.6769, 0.8347, 0.6723, 0.8347, 0.6723, 0.8239, 0.6769, 0.8347, 0.6723, 0.8439, 0.6667, 0.8439, 0.6667, 0.8347, 0.6723, 0.8439, 0.6667, 0.8518, 0.6601, 0.8518, 0.6601, 0.8439, 0.6667, 0.2204, 0.6362, 0.2379, 0.6654, 0.2379, 0.6654, 0.2204, 0.6362, 0.8518, 0.6601, 0.8582, 0.6524, 0.8582, 0.6524, 0.8518, 0.6601, 0.8582, 0.6524, 0.8633, 0.6436, 0.8633, 0.6436, 0.8582, 0.6524, 0.8633, 0.6436, 0.867, 0.6337, 0.867, 0.6337, 0.8633, 0.6436, 0.2042, 0.6057, 0.2204, 0.6362, 0.2204, 0.6362, 0.2042, 0.6057, 0.867, 0.6337, 0.8694, 0.6226, 0.8694, 0.6226, 0.867, 0.6337, 0.8694, 0.6226, 0.8705, 0.6103, 0.8705, 0.6103, 0.8694, 0.6226, 0.8705, 0.6103, 0.8702, 0.5968, 0.8702, 0.5968, 0.8705, 0.6103, 0.1892, 0.5737, 0.2042, 0.6057, 0.2042, 0.6057, 0.1892, 0.5737, 0.8702, 0.5968, 0.8687, 0.5821, 0.8687, 0.5821, 0.8702, 0.5968, 0.8687, 0.5821, 0.8627, 0.5531, 0.8627, 0.5531, 0.8687, 0.5821, 0.1754, 0.5402, 0.1892, 0.5737, 0.1892, 0.5737, 0.1754, 0.5402, 0.8627, 0.5531, 0.8528, 0.5235, 0.8528, 0.5235, 0.8627, 0.5531, 0.1628, 0.5053, 0.1754, 0.5402, 0.1754, 0.5402, 0.1628, 0.5053, 0.8528, 0.5235, 0.8392, 0.4935, 0.8392, 0.4935, 0.8528, 0.5235, 0.1536, 0.473, 0.1628, 0.5053, 0.1628, 0.5053, 0.1536, 0.473, 0.8392, 0.4935, 0.822, 0.4631, 0.822, 0.4631, 0.8392, 0.4935, 0.1468, 0.4383, 0.1536, 0.473, 0.1536, 0.473, 0.1468, 0.4383, 0.822, 0.4631, 0.8013, 0.4327, 0.8013, 0.4327, 0.822, 0.4631, 0.1422, 0.4016, 0.1468, 0.4383, 0.1468, 0.4383, 0.1422, 0.4016, 0.8013, 0.4327, 0.7773, 0.4023, 0.7773, 0.4023, 0.8013, 0.4327, 0.7773, 0.4023, 0.7502, 0.3722, 0.7502, 0.3722, 0.7773, 0.4023, 0.14, 0.3637, 0.1422, 0.4016, 0.1422, 0.4016, 0.14, 0.3637, 0.7502, 0.3722, 0.7201, 0.3425, 0.7201, 0.3425, 0.7502, 0.3722, 0.1399, 0.325, 0.14, 0.3637, 0.14, 0.3637, 0.1399, 0.325, 0.7201, 0.3425, 0.6871, 0.3134, 0.6871, 0.3134, 0.7201, 0.3425, 0.142, 0.2861, 0.1399, 0.325, 0.1399, 0.325, 0.142, 0.2861, 0.6871, 0.3134, 0.6514, 0.2851, 0.6514, 0.2851, 0.6871, 0.3134, 0.1463, 0.2478, 0.142, 0.2861, 0.142, 0.2861, 0.1463, 0.2478, 0.6514, 0.2851, 0.6132, 0.2578, 0.6132, 0.2578, 0.6514, 0.2851, 0.6132, 0.2578, 0.5726, 0.2316, 0.5726, 0.2316, 0.6132, 0.2578, 0.1526, 0.2104, 0.1463, 0.2478, 0.1463, 0.2478, 0.1526, 0.2104, 0.5726, 0.2316, 0.55, 0.2182, 0.55, 0.2182, 0.5726, 0.2316, 0.55, 0.2182, 0.5241, 0.2037, 0.5241, 0.2037, 0.55, 0.2182, 0.1609, 0.1747, 0.1526, 0.2104, 0.1526, 0.2104, 0.1609, 0.1747, 0.5241, 0.2037, 0.4956, 0.1883, 0.4956, 0.1883, 0.5241, 0.2037, 0.4956, 0.1883, 0.4652, 0.1724, 0.4652, 0.1724, 0.4956, 0.1883, 0.1712, 0.1412, 0.1609, 0.1747, 0.1609, 0.1747, 0.1712, 0.1412, 0.4652, 0.1724, 0.4338, 0.1565, 0.4338, 0.1565, 0.4652, 0.1724, 0.4338, 0.1565, 0.402, 0.1408, 0.402, 0.1408, 0.4338, 0.1565, 0.1834, 0.1105, 0.1712, 0.1412, 0.1712, 0.1412, 0.1834, 0.1105, 0.402, 0.1408, 0.3706, 0.1257, 0.3706, 0.1257, 0.402, 0.1408, 0.3706, 0.1257, 0.3404, 0.1116, 0.3404, 0.1116, 0.3706, 0.1257, 0.3404, 0.1116, 0.3121, 0.09887, 0.3121, 0.09887, 0.3404, 0.1116, 0.1975, 0.08326, 0.1834, 0.1105, 0.1834, 0.1105, 0.1975, 0.08326, 0.3121, 0.09887, 0.2863, 0.08785, 0.2863, 0.08785, 0.3121, 0.09887, 0.2863, 0.08785, 0.264, 0.07891, 0.264, 0.07891, 0.2863, 0.08785, 0.1978, 0.08282, 0.1975, 0.08326, 0.1975, 0.08326, 0.1978, 0.08282, 0.1985, 0.08161, 0.1978, 0.08282, 0.1978, 0.08282, 0.1985, 0.08161, 0.1996, 0.07978, 0.1985, 0.08161, 0.1985, 0.08161, 0.1996, 0.07978, 0.2009, 0.07749, 0.1996, 0.07978, 0.1996, 0.07978, 0.2009, 0.07749, 0.264, 0.07891, 0.2458, 0.07241, 0.2458, 0.07241, 0.264, 0.07891, 0.2025, 0.07489, 0.2009, 0.07749, 0.2009, 0.07749, 0.2025, 0.07489, 0.2041, 0.07214, 0.2025, 0.07489, 0.2025, 0.07489, 0.2041, 0.07214, 0.2458, 0.07241, 0.2451, 0.07219, 0.2451, 0.07219, 0.2458, 0.07241, 0.2451, 0.07219, 0.2432, 0.07157, 0.2432, 0.07157, 0.2451, 0.07219, 0.2057, 0.06938, 0.2041, 0.07214, 0.2041, 0.07214, 0.2057, 0.06938, 0.2432, 0.07157, 0.2403, 0.07063, 0.2403, 0.07063, 0.2432, 0.07157, 0.2403, 0.07063, 0.2367, 0.06946, 0.2367, 0.06946, 0.2403, 0.07063, 0.2367, 0.06946, 0.2326, 0.06813, 0.2326, 0.06813, 0.2367, 0.06946, 0.2073, 0.06678, 0.2057, 0.06938, 0.2057, 0.06938, 0.2073, 0.06678, 0.2326, 0.06813, 0.2283, 0.06671, 0.2283, 0.06671, 0.2326, 0.06813, 0.2086, 0.06449, 0.2073, 0.06678, 0.2073, 0.06678, 0.2086, 0.06449, 0.2283, 0.06671, 0.2239, 0.0653, 0.2239, 0.0653, 0.2283, 0.06671, 0.2239, 0.0653, 0.2198, 0.06397, 0.2198, 0.06397, 0.2239, 0.0653, 0.2097, 0.06266, 0.2086, 0.06449, 0.2086, 0.06449, 0.2097, 0.06266, 0.2198, 0.06397, 0.2162, 0.06279, 0.2162, 0.06279, 0.2198, 0.06397, 0.2162, 0.06279, 0.2133, 0.06186, 0.2133, 0.06186, 0.2162, 0.06279, 0.2104, 0.06145, 0.2097, 0.06266, 0.2097, 0.06266, 0.2104, 0.06145, 0.2133, 0.06186, 0.2114, 0.06124, 0.2114, 0.06124, 0.2133, 0.06186, 0.2107, 0.06101, 0.2104, 0.06145, 0.2104, 0.06145, 0.2107, 0.06101, 0.2114, 0.06124, 0.2107, 0.06101, 0.2107, 0.06101, 0.2114, 0.06124])
me_path1587_001.materials.append(mat_svgmat_002)
me_path1587_001.use_remesh_fix_poles = True
me_path1587_001.use_remesh_preserve_attributes = False
me_path1587_001.update()

# ---- objects
ob_path1587 = bpy.data.objects.new('path1587', me_path1587_001)

# ---- transforms, parenting, visibility, modifiers, constraints
ob_path1587.location = (-0.22, -0.54, 0.0)
ob_path1587.scale = (25.0, 25.0, 50.0)

# ---- collection membership
col_stencil_svg.objects.link(ob_path1587)

# ---- scene / render settings (as saved in the file)
scene.frame_start = 1; scene.frame_end = 250; scene.frame_set(1)
scene.render.engine = 'BLENDER_EEVEE_NEXT'
scene.cycles.use_denoising = False
scene.cycles.samples = 128
scene.cycles.sampling_pattern = 'TABULATED_SOBOL'
scene.cycles.use_adaptive_sampling = False
scene.cycles.use_light_tree = False
scene.view_settings.view_transform = 'Filmic'
bpy.context.view_layer.update()

# ---- added for rendering (the .blend has no active camera and no usable light): camera, sun
cam_auto = bpy.data.cameras.new('AutoCamera')
cam_auto.lens = 50.0
cam_auto.sensor_width = 36.0
cam_auto.clip_end = 1000.0
ob_auto_camera = bpy.data.objects.new('AutoCamera', cam_auto)
scene.collection.objects.link(ob_auto_camera)
ob_auto_camera.location = (0.98361, -1.18672, 0.773739)
ob_auto_camera.rotation_euler = (1.09748, -7.21219e-08, 0.694738)
scene.camera = ob_auto_camera
light_auto_sun = bpy.data.lights.new('AutoSun', 'SUN')
light_auto_sun.energy = 3.0
light_auto_sun.angle = 0.0523599
ob_auto_sun = bpy.data.objects.new('AutoSun', light_auto_sun)
scene.collection.objects.link(ob_auto_sun)
ob_auto_sun.rotation_euler = (0.872665, 0.174533, 0.523599)
bpy.context.view_layer.update()
